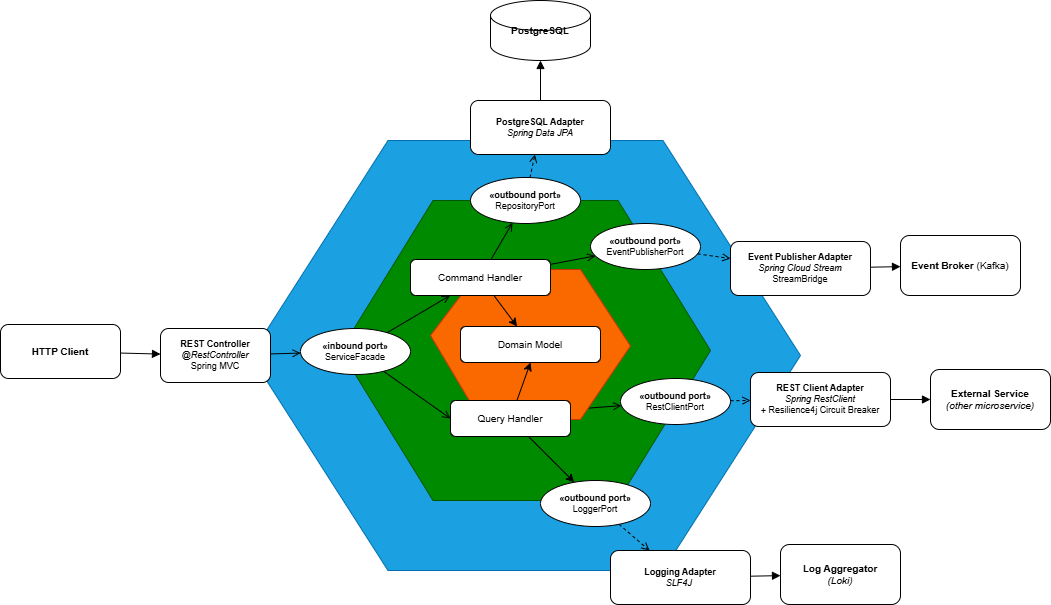

The diagram above was exported from draw.io. Its source (the exported page's mxGraphModel, read from the mxfile embedded in the PNG):
<mxGraphModel dx="1191" dy="1963" grid="1" gridSize="10" guides="1" tooltips="1" connect="1" arrows="1" fold="1" page="1" pageScale="1" pageWidth="1654" pageHeight="1169" math="0" shadow="0">
  <root>
    <mxCell id="0" />
    <mxCell id="1" parent="0" />
    <mxCell id="-ZZ4kyEvEvvm6KZ99QQN-2" parent="1" style="verticalLabelPosition=bottom;verticalAlign=top;html=1;shape=mxgraph.basic.polygon;polyCoords=[[0.25,0],[0.75,0],[1,0.5],[0.75,1],[0.25,1],[0,0.5],[0.1,0.3]];polyline=0;polyCurves=[[],[],[],[],[],[],[]];fillColor=#1ba1e2;fontColor=#ffffff;strokeColor=#006EAF;" value="" vertex="1">
      <mxGeometry height="430" width="550" x="500" y="-650" as="geometry" />
    </mxCell>
    <mxCell id="-ZZ4kyEvEvvm6KZ99QQN-3" parent="1" style="verticalLabelPosition=bottom;verticalAlign=top;html=1;shape=mxgraph.basic.polygon;polyCoords=[[0.25,0],[0.75,0],[1,0.5],[0.75,1],[0.25,1],[0,0.5],[0.1,0.3]];polyline=0;polyCurves=[[],[],[],[],[],[],[]];fillColor=#008a00;fontColor=#ffffff;strokeColor=#005700;" value="" vertex="1">
      <mxGeometry height="300" width="370" x="590" y="-590" as="geometry" />
    </mxCell>
    <mxCell id="-ZZ4kyEvEvvm6KZ99QQN-7" edge="1" parent="1" source="uc_query" style="rounded=0;orthogonalLoop=1;jettySize=auto;html=1;" target="port_out_log">
      <mxGeometry relative="1" as="geometry" />
    </mxCell>
    <mxCell id="port_in_http" parent="1" style="ellipse;whiteSpace=wrap;html=1;fillColor=#ffffff;strokeColor=#000000;fontSize=9;" value="&lt;b&gt;«inbound port»&lt;/b&gt;&lt;br&gt;ServiceFacade" vertex="1">
      <mxGeometry height="46" width="110" x="550" y="-462" as="geometry" />
    </mxCell>
    <mxCell id="port_out_db" parent="1" style="ellipse;whiteSpace=wrap;html=1;fillColor=#ffffff;strokeColor=#000000;fontSize=9;" value="&lt;b&gt;«outbound port»&lt;/b&gt;&lt;br&gt;RepositoryPort" vertex="1">
      <mxGeometry height="46" width="110" x="720" y="-613" as="geometry" />
    </mxCell>
    <mxCell id="port_out_event" parent="1" style="ellipse;whiteSpace=wrap;html=1;fillColor=#ffffff;strokeColor=#000000;fontSize=9;" value="&lt;b&gt;«outbound port»&lt;/b&gt;&lt;br&gt;EventPublisherPort" vertex="1">
      <mxGeometry height="46" width="110" x="840" y="-567" as="geometry" />
    </mxCell>
    <mxCell id="port_out_rest" parent="1" style="ellipse;whiteSpace=wrap;html=1;fillColor=#ffffff;strokeColor=#000000;fontSize=9;" value="&lt;b&gt;«outbound port»&lt;/b&gt;&lt;br&gt;RestClientPort" vertex="1">
      <mxGeometry height="46" width="110" x="870" y="-412" as="geometry" />
    </mxCell>
    <mxCell id="port_out_log" parent="1" style="ellipse;whiteSpace=wrap;html=1;fillColor=#ffffff;strokeColor=#000000;fontSize=9;" value="&lt;b&gt;«outbound port»&lt;/b&gt;&lt;br&gt;LoggerPort" vertex="1">
      <mxGeometry height="46" width="110" x="790" y="-310" as="geometry" />
    </mxCell>
    <mxCell id="adapter_rest_ctrl" parent="1" style="rounded=1;whiteSpace=wrap;html=1;fillColor=#ffffff;strokeColor=#000000;fontSize=9;" value="&lt;b&gt;REST Controller&lt;/b&gt;&lt;br&gt;&lt;i&gt;@RestController&lt;/i&gt;&lt;br&gt;Spring MVC" vertex="1">
      <mxGeometry height="54" width="110" x="410" y="-462" as="geometry" />
    </mxCell>
    <mxCell id="adapter_db" parent="1" style="rounded=1;whiteSpace=wrap;html=1;fillColor=#ffffff;strokeColor=#000000;fontSize=9;" value="&lt;b&gt;PostgreSQL Adapter&lt;/b&gt;&lt;br&gt;&lt;i&gt;Spring Data JPA&lt;/i&gt;" vertex="1">
      <mxGeometry height="54" width="140" x="720" y="-690" as="geometry" />
    </mxCell>
    <mxCell id="adapter_event" parent="1" style="rounded=1;whiteSpace=wrap;html=1;fillColor=#ffffff;strokeColor=#000000;fontSize=9;" value="&lt;b&gt;Event Publisher Adapter&lt;/b&gt;&lt;br&gt;&lt;i&gt;Spring Cloud Stream&lt;/i&gt;&lt;br&gt;StreamBridge" vertex="1">
      <mxGeometry height="54" width="140" x="980" y="-549" as="geometry" />
    </mxCell>
    <mxCell id="adapter_rest_client" parent="1" style="rounded=1;whiteSpace=wrap;html=1;fillColor=#ffffff;strokeColor=#000000;fontSize=9;" value="&lt;b&gt;REST Client Adapter&lt;/b&gt;&lt;br&gt;&lt;i&gt;Spring RestClient&lt;/i&gt;&lt;br&gt;+ Resilience4j Circuit Breaker" vertex="1">
      <mxGeometry height="54" width="140" x="1000" y="-418" as="geometry" />
    </mxCell>
    <mxCell id="adapter_log" parent="1" style="rounded=1;whiteSpace=wrap;html=1;fillColor=#ffffff;strokeColor=#000000;fontSize=9;" value="&lt;b&gt;Logging Adapter&lt;/b&gt;&lt;br&gt;&lt;i&gt;SLF4J&amp;nbsp;&lt;/i&gt;" vertex="1">
      <mxGeometry height="54" width="140" x="860" y="-240" as="geometry" />
    </mxCell>
    <mxCell id="ext_postgres" parent="1" style="shape=cylinder3;whiteSpace=wrap;html=1;fillColor=#ffffff;strokeColor=#000000;fontSize=10;" value="&lt;b&gt;PostgreSQL&lt;/b&gt;" vertex="1">
      <mxGeometry height="60" width="100" x="740" y="-790" as="geometry" />
    </mxCell>
    <mxCell id="ext_broker" parent="1" style="rounded=1;whiteSpace=wrap;html=1;fillColor=#ffffff;strokeColor=#000000;fontSize=10;" value="&lt;b&gt;Event Broker &lt;/b&gt;(Kafka)" vertex="1">
      <mxGeometry height="60" width="120" x="1150" y="-555" as="geometry" />
    </mxCell>
    <mxCell id="ext_service" parent="1" style="rounded=1;whiteSpace=wrap;html=1;fillColor=#ffffff;strokeColor=#000000;fontSize=10;" value="&lt;b&gt;External Service&lt;/b&gt;&lt;br&gt;&lt;i&gt;(other microservice)&lt;/i&gt;" vertex="1">
      <mxGeometry height="60" width="120" x="1180" y="-421" as="geometry" />
    </mxCell>
    <mxCell id="ext_log" parent="1" style="rounded=1;whiteSpace=wrap;html=1;fillColor=#ffffff;strokeColor=#000000;fontSize=10;" value="&lt;b&gt;Log Aggregator&lt;/b&gt;&lt;br&gt;&lt;i&gt;(Loki)&lt;/i&gt;" vertex="1">
      <mxGeometry height="60" width="120" x="1030" y="-246" as="geometry" />
    </mxCell>
    <mxCell id="caller_client" parent="1" style="rounded=1;whiteSpace=wrap;html=1;fillColor=#ffffff;strokeColor=#000000;fontSize=10;" value="&lt;b&gt;HTTP Client&lt;/b&gt;" vertex="1">
      <mxGeometry height="54" width="120" x="250" y="-466" as="geometry" />
    </mxCell>
    <mxCell id="e_client_ctrl" edge="1" parent="1" source="caller_client" style="endArrow=block;endFill=1;fontSize=9;" target="adapter_rest_ctrl" value="">
      <mxGeometry relative="1" as="geometry" />
    </mxCell>
    <mxCell id="e_ctrl_port" edge="1" parent="1" source="adapter_rest_ctrl" style="endArrow=open;endFill=0;fontSize=9;" target="port_in_http" value="">
      <mxGeometry relative="1" as="geometry" />
    </mxCell>
    <mxCell id="e_cmd_portdb" edge="1" parent="1" source="uc_command" style="endArrow=open;endFill=0;fontSize=9;" target="port_out_db" value="">
      <mxGeometry relative="1" as="geometry" />
    </mxCell>
    <mxCell id="e_cmd_portevent" edge="1" parent="1" source="uc_command" style="endArrow=open;endFill=0;fontSize=9;" target="port_out_event" value="">
      <mxGeometry relative="1" as="geometry" />
    </mxCell>
    <mxCell id="e_qry_portrest" edge="1" parent="1" source="uc_query" style="endArrow=open;endFill=0;fontSize=9;exitX=1;exitY=0.25;exitDx=0;exitDy=0;" target="port_out_rest" value="">
      <mxGeometry relative="1" as="geometry" />
    </mxCell>
    <mxCell id="e_portdb_adp" edge="1" parent="1" source="port_out_db" style="endArrow=open;endFill=0;dashed=1;fontSize=9;" target="adapter_db" value="">
      <mxGeometry relative="1" as="geometry" />
    </mxCell>
    <mxCell id="e_portevent_adp" edge="1" parent="1" source="port_out_event" style="endArrow=open;endFill=0;dashed=1;fontSize=9;" target="adapter_event" value="">
      <mxGeometry relative="1" as="geometry" />
    </mxCell>
    <mxCell id="e_portrest_adp" edge="1" parent="1" source="port_out_rest" style="endArrow=open;endFill=0;dashed=1;fontSize=9;" target="adapter_rest_client" value="">
      <mxGeometry relative="1" as="geometry" />
    </mxCell>
    <mxCell id="e_portlog_adp" edge="1" parent="1" source="port_out_log" style="endArrow=open;endFill=0;dashed=1;fontSize=9;" target="adapter_log" value="">
      <mxGeometry relative="1" as="geometry" />
    </mxCell>
    <mxCell id="e_adpdb_pg" edge="1" parent="1" source="adapter_db" style="endArrow=block;endFill=1;fontSize=9;" target="ext_postgres" value="">
      <mxGeometry relative="1" as="geometry" />
    </mxCell>
    <mxCell id="e_adpevent_brk" edge="1" parent="1" source="adapter_event" style="endArrow=block;endFill=1;fontSize=9;" target="ext_broker" value="">
      <mxGeometry relative="1" as="geometry" />
    </mxCell>
    <mxCell id="e_adprest_svc" edge="1" parent="1" source="adapter_rest_client" style="endArrow=block;endFill=1;fontSize=9;" target="ext_service" value="">
      <mxGeometry relative="1" as="geometry" />
    </mxCell>
    <mxCell id="e_adplog_elk" edge="1" parent="1" source="adapter_log" style="endArrow=block;endFill=1;fontSize=9;" target="ext_log" value="">
      <mxGeometry relative="1" as="geometry" />
    </mxCell>
    <mxCell id="-ZZ4kyEvEvvm6KZ99QQN-9" parent="1" style="verticalLabelPosition=bottom;verticalAlign=top;html=1;shape=mxgraph.basic.polygon;polyCoords=[[0.25,0],[0.75,0],[1,0.51],[0.75,1],[0.25,1],[0,0.44]];polyline=0;polyCurves=[[],[],[],[],[],[]];fillColor=#fa6800;fontColor=#000000;strokeColor=#C73500;" value="" vertex="1">
      <mxGeometry height="150" width="200" x="680" y="-521" as="geometry" />
    </mxCell>
    <mxCell id="-ZZ4kyEvEvvm6KZ99QQN-4" edge="1" parent="1" source="uc_command" style="rounded=0;orthogonalLoop=1;jettySize=auto;html=1;" target="uc_domain">
      <mxGeometry relative="1" as="geometry" />
    </mxCell>
    <mxCell id="-ZZ4kyEvEvvm6KZ99QQN-6" edge="1" parent="1" source="uc_query" style="rounded=0;orthogonalLoop=1;jettySize=auto;html=1;entryX=0.5;entryY=1;entryDx=0;entryDy=0;" target="uc_domain">
      <mxGeometry relative="1" as="geometry" />
    </mxCell>
    <mxCell id="uc_domain" parent="1" style="rounded=1;whiteSpace=wrap;html=1;fillColor=#ffffff;strokeColor=#000000;fontSize=10;" value="Domain Model" vertex="1">
      <mxGeometry height="36" width="140" x="710" y="-464" as="geometry" />
    </mxCell>
    <mxCell id="uc_command" parent="1" style="rounded=1;whiteSpace=wrap;html=1;fillColor=#ffffff;strokeColor=#000000;fontSize=10;" value="Command Handler" vertex="1">
      <mxGeometry height="36" width="140" x="660" y="-531" as="geometry" />
    </mxCell>
    <mxCell id="uc_query" parent="1" style="rounded=1;whiteSpace=wrap;html=1;fillColor=#ffffff;strokeColor=#000000;fontSize=10;" value="Query Handler" vertex="1">
      <mxGeometry height="36" width="120" x="700" y="-390" as="geometry" />
    </mxCell>
    <mxCell id="e_port_cmd" edge="1" parent="1" source="port_in_http" style="endArrow=open;endFill=0;fontSize=9;" target="uc_command" value="">
      <mxGeometry relative="1" as="geometry" />
    </mxCell>
    <mxCell id="e_port_qry" edge="1" parent="1" source="port_in_http" style="endArrow=open;endFill=0;fontSize=9;entryX=0;entryY=0.5;entryDx=0;entryDy=0;" target="uc_query" value="">
      <mxGeometry relative="1" as="geometry" />
    </mxCell>
    <mxCell id="-ZZ4kyEvEvvm6KZ99QQN-10" edge="1" parent="1" source="uc_query" style="edgeStyle=orthogonalEdgeStyle;rounded=0;orthogonalLoop=1;jettySize=auto;html=1;exitX=0.5;exitY=1;exitDx=0;exitDy=0;" target="uc_query">
      <mxGeometry relative="1" as="geometry" />
    </mxCell>
  </root>
</mxGraphModel>